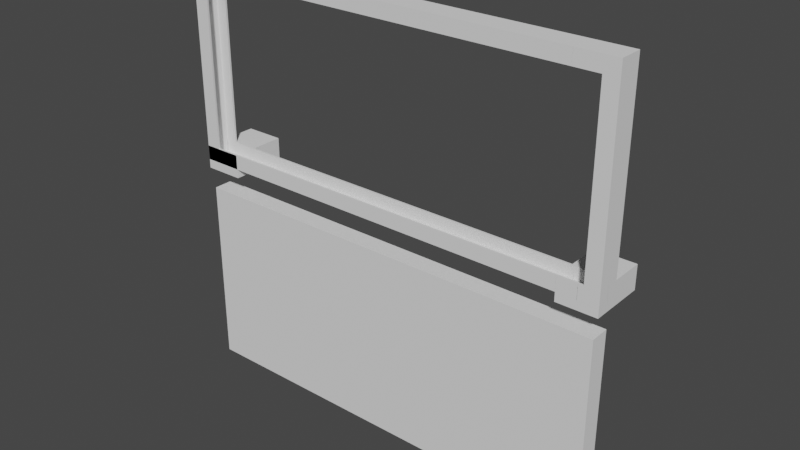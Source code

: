 # Source: frame.blend  (saved by Blender 3.6.13; exported with 4.5.12 LTS)
import bpy
from mathutils import Matrix  # noqa: F401  (used for matrix-valued properties, if any)

bpy.ops.wm.read_factory_settings(use_empty=True)
scene = bpy.context.scene
scene.name = 'Scene'

# ---- collections
col_collection = bpy.data.collections.new('Collection'); scene.collection.children.link(col_collection)

# ---- world
world_world = bpy.data.worlds.new('World'); scene.world = world_world
world_world.use_nodes = True; world_world.node_tree.nodes.clear()
_N = world_world.node_tree.nodes; _L = world_world.node_tree.links
n0 = _N.new('ShaderNodeOutputWorld'); n0.name = 'World Output'; n0.location = (300, 300)
n1 = _N.new('ShaderNodeBackground'); n1.name = 'Background'; n1.location = (10, 300)
n1.inputs[0].default_value = (0.05088, 0.05088, 0.05088, 1.0)
_L.new(n1.outputs[0], n0.inputs[0])
n0.is_active_output = True
world_world.color = (0.05088, 0.05088, 0.05088)
world_world.use_sun_shadow = False
world_world.sun_shadow_jitter_overblur = 0.0

# ---- meshes
me_cube_010 = bpy.data.meshes.new('Cube.010')
me_cube_010.from_pydata([(-0.5, -0.5, -0.5), (-0.5, -0.5, 0.5), (-0.5, 0.5, -0.5), (-0.5, 0.5, 0.5), (0.5, -0.5, -0.5), (0.5, -0.5, 0.5), (0.5, 0.5, -0.5), (0.5, 0.5, 0.5)], [], [(0, 1, 3, 2), (2, 3, 7, 6), (6, 7, 5, 4), (4, 5, 1, 0), (2, 6, 4, 0), (7, 3, 1, 5)])
_uv = me_cube_010.uv_layers.new(name='UVMap')
_uv.uv.foreach_set('vector', [0.375, 0.0, 0.625, 0.0, 0.625, 0.25, 0.375, 0.25, 0.375, 0.25, 0.625, 0.25, 0.625, 0.5, 0.375, 0.5, 0.375, 0.5, 0.625, 0.5, 0.625, 0.75, 0.375, 0.75, 0.375, 0.75, 0.625, 0.75, 0.625, 1.0, 0.375, 1.0, 0.125, 0.5, 0.375, 0.5, 0.375, 0.75, 0.125, 0.75, 0.625, 0.5, 0.875, 0.5, 0.875, 0.75, 0.625, 0.75])
me_cube_010.update()
me_cube_012 = bpy.data.meshes.new('Cube.012')
me_cube_012.from_pydata([(0.492, -0.4524, 0.3846), (-0.4995, -0.4571, -0.4657), (-0.4995, 0.4571, -0.4657), (0.492, 0.4524, 0.3846), (-0.4995, 0.4571, 0.3923), (-0.4995, -0.4571, 0.3923), (-0.4995, -0.4571, -0.4692), (-0.4995, 0.4571, -0.4692), (-0.4958, 0.4571, -0.4657), (-0.4928, 0.4571, -0.4657), (-0.4928, -0.4571, -0.4657), (-0.4958, -0.4571, -0.4657), (-0.4928, -0.4571, 0.3923), (-0.4928, 0.4571, 0.3923), (-0.4928, -0.4571, -0.4692), (-0.4958, -0.4571, -0.4692), (-0.4928, 0.4571, -0.4692), (-0.4958, 0.4571, -0.4692), (-0.4995, -0.4571, 0.2144), (-0.4995, 0.4571, 0.2144), (-0.4928, 0.4571, 0.2144), (-0.4928, -0.4571, 0.2144), (-0.4958, 0.4571, 0.2144), (-0.495, -0.4571, -0.4692), (-0.4958, -0.4571, 0.2144), (-0.4973, 0.4571, -0.4692), (-0.4972, 0.4571, -0.4657), (-0.4973, -0.4571, -0.1788), (-0.4928, 0.5, 0.5), (-0.498, -0.4571, -0.4692), (-0.4928, 0.5, -0.5), (-0.4928, -0.5, 0.5), (-0.4928, -0.5, -0.5), (-0.4928, 0.496, -0.5), (-0.4995, -0.4571, -0.5), (-0.4995, 0.4571, -0.5), (-0.4928, 0.4571, -0.5), (-0.4928, -0.496, -0.5), (-0.4928, -0.4571, -0.5), (-0.5, -0.4571, -0.2126), (-0.5, -0.4571, 0.2144), (-0.5, -0.4571, 0.3923), (-0.5, -0.4571, -0.5), (-0.5, -0.4571, -0.4692), (-0.5, 0.4571, -0.5), (-0.5, 0.4571, 0.2144), (-0.5, 0.4571, 0.3923), (-0.5, 0.4571, -0.4692), (-0.4958, 0.4571, -0.5), (-0.4958, -0.4571, -0.5), (-0.4971, -0.4571, -0.5), (-0.4995, -0.4571, -0.2725), (-0.4995, -0.4571, 0.2144), (-0.4995, 0.4571, -0.4657), (-0.4995, 0.4571, 0.2144), (-0.4995, -0.4571, 0.3923), (-0.4995, 0.4571, 0.3923), (-0.4995, 0.4571, -0.4663), (-0.4995, 0.4571, -0.4692), (-0.4995, -0.4571, -0.4692), (-0.4958, 0.4571, 0.3923), (-0.4958, -0.4571, 0.3923), (-0.4958, 0.4571, 0.2144), (-0.4958, 0.4571, -0.2392), (-0.4958, -0.4571, -0.3757), (-0.4958, -0.4571, 0.2144), (-0.4958, -0.4571, -0.4828), (-0.4958, -0.4571, -0.4692), (-0.4958, -0.4571, -0.4687), (-0.4958, 0.4571, -0.4692), (-0.4958, 0.4571, -0.4796), (-0.4958, 0.4571, -0.4681), (-0.4984, -0.4571, -0.4925), (-0.4972, -0.4571, -0.4838), (-0.4988, -0.4571, -0.3702), (-0.498, -0.4571, -0.4669), (-0.4969, -0.4571, -0.4881), (-0.4965, 0.4571, -0.4686), (-0.4967, 0.4571, -0.3756), (-0.4966, 0.4571, -0.4739), (-0.4973, 0.4571, -0.4681), (-0.4976, 0.4571, -0.2757), (-0.4974, 0.4571, -0.4788), (-0.4973, 0.4571, -0.4692), (0.492, 0.5, -0.5), (0.492, 0.5, 0.5), (0.5, 0.4524, 0.3846), (0.5, -0.4524, -0.5), (0.5, 0.4524, -0.5), (0.5, -0.4524, 0.3846), (0.492, -0.5, -0.5), (0.492, -0.5, 0.5), (0.492, -0.4524, -0.5), (0.492, 0.4524, -0.5), (-0.5, 0.4095, 0.2769), (-0.5, -0.4095, 0.2769), (0.5, -0.4095, 0.2769), (0.5, 0.4095, 0.2769), (-0.5, -0.419, -0.5), (-0.5, -0.4095, 0.2692), (-0.5, 0.419, -0.5), (-0.5, 0.4095, 0.2692), (-0.5, -0.419, 0.2692), (-0.5, 0.419, 0.2692), (0.5, 0.419, -0.5), (0.5, -0.419, -0.5), (0.5, -0.419, 0.2692), (0.5, -0.4095, 0.2692), (0.5, 0.419, 0.2692), (0.5, 0.4095, 0.2692)], [], [(94, 95, 99, 102, 98, 42, 43, 39, 40, 41, 46, 45, 47, 44, 100, 103, 101), (30, 28, 85, 84), (107, 96, 97, 109, 108, 104, 88, 86, 89, 87, 105, 106), (91, 31, 32, 90), (100, 44, 35, 48, 36, 33, 30, 84, 93, 88, 104), (87, 92, 90, 32, 37, 38, 49, 50, 34, 42, 98, 105), (85, 28, 31, 91), (55, 5, 4, 56), (30, 33, 9, 20, 13, 12, 21, 10, 37, 32, 31, 28), (37, 10, 14, 38), (16, 9, 33, 36), (22, 60, 13, 20, 62), (54, 22, 62, 19), (22, 54, 4, 60), (71, 8, 63, 62, 20, 9, 16, 69, 17), (17, 69, 25, 83), (77, 71, 17, 83, 80), (81, 78, 26, 2, 53, 19, 62, 63), (78, 81, 63, 8, 71, 77, 80, 26), (25, 7, 58, 83), (2, 26, 80, 57), (58, 57, 80, 83), (24, 65, 21, 12, 61), (65, 24, 52, 18), (61, 5, 52, 24), (64, 23, 14, 10, 21, 65), (51, 1, 74), (51, 74, 27, 64, 65, 18), (68, 15, 67, 23, 64, 11), (75, 74, 1, 59, 29), (75, 68, 11, 64, 27, 74), (29, 59, 6, 67, 15), (29, 15, 68, 75), (61, 12, 13, 60, 4, 5), (70, 69, 16, 36, 48), (82, 70, 48, 35, 7, 25, 79), (79, 25, 69, 70, 82), (66, 49, 38, 14, 23, 67), (76, 72, 50, 49, 66, 73), (66, 67, 6, 34, 50, 72, 76, 73), (4, 54, 45, 46, 56), (57, 58, 47, 45, 54, 19, 53, 2), (52, 5, 55, 41, 40), (51, 18, 52, 40, 39), (1, 51, 39, 43, 59), (56, 46, 41, 55), (7, 35, 44, 47, 58), (43, 42, 34, 6, 59), (91, 90, 92, 0, 3, 93, 84, 85), (3, 86, 88, 93), (89, 0, 92, 87), (86, 3, 0, 89), (109, 97, 94, 101), (99, 95, 96, 107), (96, 95, 94, 97), (104, 108, 103, 100), (102, 106, 105, 98), (103, 108, 109, 101), (107, 106, 102, 99)])
_uv = me_cube_012.uv_layers.new(name='UVMap')
_uv.uv.foreach_set('vector', [0.5692, 0.2274, 0.5692, 0.02262, 0.5673, 0.02262, 0.5673, 0.02024, 0.375, 0.02024, 0.375, 0.01071, 0.3827, 0.01071, 0.4468, 0.01071, 0.5536, 0.01071, 0.5981, 0.01071, 0.5981, 0.2393, 0.5536, 0.2393, 0.3827, 0.2393, 0.375, 0.2393, 0.375, 0.2298, 0.5673, 0.2298, 0.5673, 0.2274, 0.375, 0.2518, 0.625, 0.2518, 0.625, 0.498, 0.375, 0.498, 0.5673, 0.7274, 0.5692, 0.7274, 0.5692, 0.5226, 0.5673, 0.5226, 0.5673, 0.5202, 0.375, 0.5202, 0.375, 0.5119, 0.5962, 0.5119, 0.5962, 0.7381, 0.375, 0.7381, 0.375, 0.7298, 0.5673, 0.7298, 0.625, 0.752, 0.625, 0.9982, 0.375, 0.9982, 0.375, 0.752, 0.125, 0.5202, 0.125, 0.5107, 0.1251, 0.5107, 0.1261, 0.5107, 0.1268, 0.5107, 0.1268, 0.501, 0.1268, 0.5, 0.373, 0.5, 0.373, 0.5119, 0.375, 0.5119, 0.375, 0.5202, 0.375, 0.7381, 0.373, 0.7381, 0.373, 0.75, 0.1268, 0.75, 0.1268, 0.749, 0.1268, 0.7393, 0.1261, 0.7393, 0.1257, 0.7393, 0.1251, 0.7393, 0.125, 0.7393, 0.125, 0.7298, 0.375, 0.7298, 0.627, 0.5, 0.8732, 0.5, 0.8732, 0.75, 0.627, 0.75, 0.5966, 0.01179, 0.5966, 0.01179, 0.5966, 0.2382, 0.5966, 0.2382, 0.3769, 0.5012, 0.3769, 0.5022, 0.3853, 0.5118, 0.5528, 0.5118, 0.5966, 0.5118, 0.5966, 0.7382, 0.5528, 0.7382, 0.3853, 0.7382, 0.3769, 0.7478, 0.3769, 0.7488, 0.6231, 0.7488, 0.6231, 0.5012, 0.3769, 0.7478, 0.3853, 0.7382, 0.3845, 0.7382, 0.3769, 0.7382, 0.3845, 0.5118, 0.3853, 0.5118, 0.3769, 0.5022, 0.3769, 0.5118, 0.5734, 0.3882, 0.625, 0.3882, 0.625, 0.4875, 0.5734, 0.4875, 0.5734, 0.3882, 0.5734, 0.2625, 0.5734, 0.3882, 0.5734, 0.3882, 0.5734, 0.2625, 0.5734, 0.3882, 0.5734, 0.2625, 0.625, 0.2625, 0.625, 0.3882, 0.3753, 0.3882, 0.376, 0.3882, 0.4417, 0.3882, 0.5734, 0.3882, 0.5734, 0.4875, 0.376, 0.4875, 0.375, 0.4875, 0.375, 0.3882, 0.375, 0.3882, 0.375, 0.3882, 0.375, 0.3882, 0.375, 0.3378, 0.375, 0.3378, 0.3752, 0.3631, 0.3753, 0.3882, 0.375, 0.3882, 0.375, 0.3378, 0.3753, 0.3381, 0.4312, 0.3254, 0.4022, 0.3584, 0.376, 0.3387, 0.376, 0.2625, 0.376, 0.2625, 0.5734, 0.2625, 0.5734, 0.3882, 0.4417, 0.3882, 0.4022, 0.3584, 0.4312, 0.3254, 0.4417, 0.3882, 0.376, 0.3882, 0.3753, 0.3882, 0.3752, 0.3631, 0.3753, 0.3381, 0.376, 0.3387, 0.375, 0.3378, 0.375, 0.2625, 0.375, 0.2625, 0.375, 0.3378, 0.376, 0.2625, 0.376, 0.3387, 0.3753, 0.3381, 0.3759, 0.2625, 0.375, 0.2625, 0.3759, 0.2625, 0.3753, 0.3381, 0.375, 0.3378, 0.5734, 0.8618, 0.5734, 0.8618, 0.5734, 0.7625, 0.625, 0.7625, 0.625, 0.8618, 0.5734, 0.8618, 0.5734, 0.8618, 0.5734, 0.9875, 0.5734, 0.9875, 0.625, 0.8618, 0.625, 0.9875, 0.5734, 0.9875, 0.5734, 0.8618, 0.4022, 0.8618, 0.375, 0.8378, 0.375, 0.7625, 0.376, 0.7625, 0.5734, 0.7625, 0.5734, 0.8618, 0.4321, 0.9875, 0.376, 0.9875, 0.4037, 0.9624, 0.4321, 0.9875, 0.4037, 0.9624, 0.4593, 0.9123, 0.4022, 0.8618, 0.5734, 0.8618, 0.5734, 0.9875, 0.3752, 0.8618, 0.375, 0.8618, 0.375, 0.8618, 0.375, 0.8378, 0.4022, 0.8618, 0.376, 0.8618, 0.3757, 0.9376, 0.4037, 0.9624, 0.376, 0.9875, 0.375, 0.9875, 0.375, 0.937, 0.3757, 0.9376, 0.3752, 0.8618, 0.376, 0.8618, 0.4022, 0.8618, 0.4593, 0.9123, 0.4037, 0.9624, 0.375, 0.937, 0.375, 0.9875, 0.375, 0.9875, 0.375, 0.8618, 0.375, 0.8618, 0.375, 0.937, 0.375, 0.8618, 0.3752, 0.8618, 0.3757, 0.9376, 0.7368, 0.75, 0.6375, 0.75, 0.6375, 0.5, 0.7368, 0.5, 0.8625, 0.5, 0.8625, 0.75, 0.4639, 0.387, 0.4663, 0.387, 0.4663, 0.4769, 0.4592, 0.4769, 0.4592, 0.387, 0.4641, 0.3364, 0.4639, 0.387, 0.4592, 0.387, 0.4592, 0.2732, 0.4663, 0.2732, 0.4663, 0.3413, 0.4652, 0.362, 0.4652, 0.362, 0.4663, 0.3413, 0.4663, 0.387, 0.4639, 0.387, 0.4641, 0.3364, 0.4631, 0.863, 0.4592, 0.863, 0.4592, 0.7731, 0.4663, 0.7731, 0.4663, 0.8413, 0.4663, 0.863, 0.4619, 0.8978, 0.4609, 0.9437, 0.4592, 0.9038, 0.4592, 0.863, 0.4631, 0.863, 0.4629, 0.9054, 0.4631, 0.863, 0.4663, 0.863, 0.4663, 0.9768, 0.4592, 0.9768, 0.4592, 0.9038, 0.4609, 0.9437, 0.4619, 0.8978, 0.4629, 0.9054, 0.625, 0.3618, 0.5734, 0.3618, 0.5734, 0.3464, 0.625, 0.3464, 0.625, 0.3618, 0.3759, 0.3618, 0.375, 0.3618, 0.375, 0.3464, 0.5734, 0.3464, 0.5734, 0.3618, 0.5734, 0.3618, 0.376, 0.3618, 0.376, 0.3618, 0.5734, 0.8882, 0.625, 0.8882, 0.625, 0.8882, 0.625, 0.9036, 0.5734, 0.9036, 0.4321, 0.8882, 0.5734, 0.8882, 0.5734, 0.8882, 0.5734, 0.9036, 0.4495, 0.9036, 0.376, 0.8882, 0.4321, 0.8882, 0.4495, 0.9036, 0.375, 0.9036, 0.375, 0.8882, 0.7632, 0.5, 0.7786, 0.5, 0.7786, 0.75, 0.7632, 0.75, 0.4663, 0.363, 0.4592, 0.363, 0.4592, 0.3491, 0.4663, 0.3491, 0.4663, 0.363, 0.4663, 0.9009, 0.4592, 0.9009, 0.4592, 0.887, 0.4663, 0.887, 0.4663, 0.887, 0.6231, 0.001179, 0.3769, 0.001179, 0.3769, 0.01297, 0.5947, 0.01297, 0.5947, 0.237, 0.3769, 0.237, 0.3769, 0.2488, 0.6231, 0.2488, 0.625, 0.25, 0.625, 0.4907, 0.4196, 0.4907, 0.4196, 0.25, 0.625, 0.7593, 0.625, 1.0, 0.4196, 1.0, 0.4196, 0.7593, 0.6343, 0.5, 0.875, 0.5, 0.875, 0.75, 0.6343, 0.75, 0.6249, 0.4807, 0.625, 0.4807, 0.625, 0.2693, 0.6249, 0.2693, 0.6249, 0.9807, 0.625, 0.9807, 0.625, 0.7693, 0.6249, 0.7693, 0.6443, 0.75, 0.8557, 0.75, 0.8557, 0.5, 0.6443, 0.5, 0.6103, 0.4808, 0.625, 0.4808, 0.625, 0.2692, 0.6103, 0.2692, 0.625, 0.9808, 0.625, 0.7692, 0.6103, 0.7692, 0.6103, 0.9808, 0.8558, 0.5, 0.6442, 0.5, 0.6442, 0.5028, 0.8558, 0.5028, 0.6442, 0.7472, 0.6442, 0.75, 0.8558, 0.75, 0.8558, 0.7472])
me_cube_012.update()
me_cube_013 = bpy.data.meshes.new('Cube.013')
me_cube_013.from_pydata([(0.492, 0.4524, -0.3846), (-0.5, 0.4571, 0.4657), (0.492, -0.4524, -0.3846), (-0.5, -0.4571, 0.4657), (-0.5, -0.4571, -0.3923), (-0.5, 0.4571, 0.4692), (-0.5, -0.4571, 0.4692), (-0.4923, -0.4571, 0.4657), (-0.4923, 0.4571, 0.4657), (-0.496, 0.4571, 0.4657), (-0.4923, 0.4571, -0.3923), (-0.4923, -0.4571, -0.3923), (-0.4923, 0.4571, 0.4692), (-0.496, 0.4571, 0.4692), (-0.496, -0.4571, 0.4692), (-0.4923, -0.4571, 0.4692), (-0.5, -0.4571, -0.2144), (-0.4923, -0.4571, -0.2144), (-0.4923, 0.4571, -0.2144), (-0.4949, 0.4571, 0.4692), (-0.496, 0.4571, -0.2144), (-0.4974, -0.4571, 0.4692), (-0.4974, -0.4571, 0.4657), (-0.4923, 0.5, 0.5), (-0.4986, 0.4571, 0.4692), (-0.4923, 0.5, -0.5), (-0.4923, -0.5, 0.5), (-0.4923, -0.5, -0.5), (-0.5, -0.4571, 0.5), (-0.5, 0.4571, 0.5), (-0.4923, 0.496, 0.5), (-0.4923, 0.4571, 0.5), (-0.4923, -0.4571, 0.5), (-0.4923, -0.496, 0.5), (-0.5, -0.4571, 0.4692), (-0.5, -0.4571, 0.5), (-0.5, -0.4571, -0.3923), (-0.5, -0.4571, -0.2144), (-0.5, 0.4571, 0.4692), (-0.5, 0.4571, 0.5), (-0.5, 0.4571, 0.3074), (-0.5, 0.4571, -0.3923), (-0.5, 0.4571, -0.2144), (-0.496, -0.4571, 0.5), (-0.496, 0.4571, 0.5), (-0.5, 0.4571, 0.3074), (-0.5, 0.4571, 0.1128), (-0.5, -0.4571, -0.2144), (-0.5, 0.4571, -0.3923), (-0.5, 0.4571, -0.3923), (-0.5, -0.4571, -0.3923), (-0.5, -0.4571, 0.4665), (-0.5, -0.4571, 0.4692), (-0.5, 0.4571, 0.4692), (-0.5, 0.4571, 0.4877), (-0.496, -0.4571, 0.4657), (-0.496, 0.4571, -0.2144), (-0.496, 0.4571, -0.3923), (-0.4987, 0.4571, 0.3168), (-0.4987, 0.4571, 0.3168), (-0.496, 0.4571, 0.3407), (-0.496, 0.4571, 0.4692), (-0.4993, 0.4571, 0.3887), (-0.496, -0.4571, 0.4683), (-0.496, -0.4571, 0.4692), (-0.496, -0.4571, 0.4778), (-0.4975, 0.4571, 0.4851), (-0.4974, -0.4571, 0.4683), (-0.4967, -0.4571, 0.4687), (-0.4978, -0.4571, 0.4781), (-0.4968, -0.4571, 0.4731), (-0.4974, -0.4571, 0.4692), (0.492, 0.5, 0.5), (0.492, 0.5, -0.5), (0.5, -0.4524, 0.5), (0.5, 0.4524, -0.3846), (0.5, 0.4524, 0.5), (0.5, -0.4524, -0.3846), (0.492, -0.5, -0.5), (0.492, -0.5, 0.5), (0.492, -0.4524, 0.5), (0.492, 0.4524, 0.5), (-0.5, 0.4095, -0.2769), (-0.5, -0.4095, -0.2769), (0.5, 0.4095, -0.2769), (0.5, -0.4095, -0.2769), (-0.5, -0.419, -0.2692), (-0.5, -0.419, 0.5), (-0.5, 0.419, -0.2692), (-0.5, 0.419, 0.5), (-0.5, 0.4095, -0.2692), (-0.5, -0.4095, -0.2692), (0.5, -0.419, 0.5), (0.5, 0.419, 0.5), (0.5, 0.419, -0.2692), (0.5, 0.4095, -0.2692), (0.5, -0.419, -0.2692), (0.5, -0.4095, -0.2692)], [], [(91, 83, 82, 90, 88, 89, 39, 38, 40, 42, 41, 36, 37, 34, 35, 87, 86), (25, 23, 72, 73), (95, 84, 85, 97, 96, 92, 74, 77, 75, 76, 93, 94), (79, 26, 27, 78), (78, 27, 25, 73), (87, 35, 28, 43, 32, 33, 26, 79, 80, 74, 92), (93, 76, 81, 72, 23, 30, 31, 44, 29, 39, 89), (1, 46, 45), (48, 49, 4, 16, 3, 47, 50), (26, 33, 7, 17, 11, 10, 18, 8, 30, 23, 25, 27), (30, 8, 12, 31), (15, 7, 33, 32), (16, 4, 11, 17), (22, 3, 16, 17, 7, 15, 64, 14, 63, 55), (68, 63, 14, 71, 67), (21, 71, 14, 64), (68, 67, 22, 55, 63), (51, 3, 22, 67), (52, 51, 67, 71), (21, 6, 52, 71), (18, 10, 57, 56), (59, 46, 1, 58), (19, 12, 8, 18, 56, 60), (19, 60, 9, 61), (58, 1, 53, 62), (57, 10, 11, 4, 49), (65, 64, 15, 32, 43), (69, 65, 43, 28, 6, 21, 70), (64, 65, 69, 70, 21), (31, 12, 19, 61, 44), (66, 54, 29), (66, 29, 44, 61, 5, 54), (57, 20, 9), (60, 56, 57, 9), (37, 36, 50, 47), (51, 52, 34, 37, 47, 3), (41, 42, 20, 57, 49, 48), (9, 20, 42, 40, 45, 46, 59, 58, 62, 24, 13), (1, 45, 40, 38, 53), (62, 53, 24), (50, 36, 41, 48), (34, 52, 6, 28, 35), (24, 53, 5, 61, 13), (5, 53, 38, 39, 29, 54), (73, 72, 81, 0, 2, 80, 79, 78), (80, 2, 77, 74), (75, 0, 81, 76), (77, 2, 0, 75), (90, 82, 84, 95), (85, 83, 91, 97), (82, 83, 85, 84), (89, 88, 94, 93), (96, 86, 87, 92), (95, 94, 88, 90), (91, 86, 96, 97)])
_uv = me_cube_013.uv_layers.new(name='UVMap')
_uv.uv.foreach_set('vector', [0.4327, 0.02262, 0.4308, 0.02262, 0.4308, 0.2274, 0.4327, 0.2274, 0.4327, 0.2298, 0.625, 0.2298, 0.625, 0.2393, 0.6173, 0.2393, 0.5768, 0.2393, 0.4464, 0.2393, 0.4019, 0.2393, 0.4019, 0.01071, 0.4464, 0.01071, 0.6173, 0.01071, 0.625, 0.01071, 0.625, 0.02024, 0.4327, 0.02024, 0.375, 0.2519, 0.625, 0.2519, 0.625, 0.498, 0.375, 0.498, 0.4327, 0.5226, 0.4308, 0.5226, 0.4308, 0.7274, 0.4327, 0.7274, 0.4327, 0.7298, 0.625, 0.7298, 0.625, 0.7381, 0.4038, 0.7381, 0.4038, 0.5119, 0.625, 0.5119, 0.625, 0.5202, 0.4327, 0.5202, 0.625, 0.752, 0.625, 0.9981, 0.375, 0.9981, 0.375, 0.752, 0.373, 0.75, 0.1269, 0.75, 0.1269, 0.5, 0.373, 0.5, 0.875, 0.7298, 0.875, 0.7393, 0.875, 0.7393, 0.874, 0.7393, 0.8731, 0.7393, 0.8731, 0.749, 0.8731, 0.75, 0.627, 0.75, 0.627, 0.7381, 0.625, 0.7381, 0.625, 0.7298, 0.625, 0.5202, 0.625, 0.5119, 0.627, 0.5119, 0.627, 0.5, 0.8731, 0.5, 0.8731, 0.501, 0.8731, 0.5107, 0.874, 0.5107, 0.875, 0.5107, 0.875, 0.5107, 0.875, 0.5202, 0.3853, 0.01179, 0.4722, 0.01179, 0.4243, 0.01179, 0.5966, 0.01179, 0.5966, 0.01179, 0.5966, 0.2382, 0.5528, 0.2382, 0.3853, 0.2382, 0.5528, 0.2382, 0.5966, 0.2382, 0.3769, 0.5012, 0.3769, 0.5022, 0.3853, 0.5118, 0.5528, 0.5118, 0.5966, 0.5118, 0.5966, 0.7382, 0.5528, 0.7382, 0.3853, 0.7382, 0.3769, 0.7478, 0.3769, 0.7488, 0.6231, 0.7488, 0.6231, 0.5012, 0.3769, 0.7478, 0.3853, 0.7382, 0.3845, 0.7382, 0.3769, 0.7382, 0.3845, 0.5118, 0.3853, 0.5118, 0.3769, 0.5022, 0.3769, 0.5118, 0.5734, 0.2625, 0.625, 0.2625, 0.625, 0.4875, 0.5734, 0.4875, 0.376, 0.3387, 0.376, 0.2625, 0.5734, 0.2625, 0.5734, 0.4875, 0.376, 0.4875, 0.375, 0.4875, 0.375, 0.3793, 0.375, 0.3793, 0.3753, 0.3793, 0.376, 0.3793, 0.3751, 0.3586, 0.3753, 0.3793, 0.375, 0.3793, 0.375, 0.3378, 0.3753, 0.338, 0.375, 0.3378, 0.375, 0.3378, 0.375, 0.3793, 0.375, 0.3793, 0.3751, 0.3586, 0.3753, 0.338, 0.376, 0.3387, 0.376, 0.3793, 0.3753, 0.3793, 0.3758, 0.2625, 0.376, 0.2625, 0.376, 0.3387, 0.3753, 0.338, 0.375, 0.2625, 0.3758, 0.2625, 0.3753, 0.338, 0.375, 0.3378, 0.375, 0.3378, 0.375, 0.2625, 0.375, 0.2625, 0.375, 0.3378, 0.5734, 0.7625, 0.625, 0.7625, 0.625, 0.8707, 0.5734, 0.8707, 0.4192, 0.9484, 0.4784, 0.9875, 0.376, 0.9875, 0.4192, 0.9485, 0.375, 0.8378, 0.375, 0.7625, 0.376, 0.7625, 0.5734, 0.7625, 0.5734, 0.8707, 0.4123, 0.8707, 0.375, 0.8378, 0.4123, 0.8707, 0.376, 0.8707, 0.375, 0.8707, 0.4192, 0.9485, 0.376, 0.9875, 0.375, 0.9875, 0.3984, 0.9666, 0.7457, 0.75, 0.6375, 0.75, 0.6375, 0.5, 0.8625, 0.5, 0.8625, 0.75, 0.4643, 0.3789, 0.4663, 0.3789, 0.4663, 0.4769, 0.4592, 0.4769, 0.4592, 0.3789, 0.4642, 0.3319, 0.4643, 0.3789, 0.4592, 0.3789, 0.4592, 0.2732, 0.4663, 0.2732, 0.4663, 0.3413, 0.4654, 0.3584, 0.4663, 0.3789, 0.4643, 0.3789, 0.4642, 0.3319, 0.4654, 0.3584, 0.4663, 0.3413, 0.4592, 0.7731, 0.4663, 0.7731, 0.4663, 0.8413, 0.4663, 0.8711, 0.4592, 0.8711, 0.4626, 0.9112, 0.462, 0.9768, 0.4592, 0.9768, 0.4626, 0.9112, 0.4592, 0.9768, 0.4592, 0.8711, 0.4663, 0.8711, 0.4663, 0.9768, 0.462, 0.9768, 0.5966, 0.7382, 0.5528, 0.7382, 0.3853, 0.7382, 0.4161, 0.7382, 0.5528, 0.7382, 0.5966, 0.7382, 0.3853, 0.7382, 0.5734, 0.3707, 0.625, 0.3707, 0.625, 0.3707, 0.5734, 0.3707, 0.3758, 0.3707, 0.375, 0.3707, 0.375, 0.3707, 0.5734, 0.3707, 0.5734, 0.3707, 0.376, 0.3707, 0.625, 0.8793, 0.5734, 0.8793, 0.5734, 0.7625, 0.625, 0.7625, 0.625, 0.8793, 0.625, 0.8793, 0.376, 0.7625, 0.5734, 0.7625, 0.5734, 0.8793, 0.422, 0.8793, 0.422, 0.8793, 0.4784, 0.8793, 0.4192, 0.8402, 0.4192, 0.8402, 0.3984, 0.8584, 0.375, 0.8378, 0.375, 0.7625, 0.376, 0.8793, 0.422, 0.8793, 0.422, 0.8793, 0.375, 0.8793, 0.375, 0.8793, 0.3984, 0.8584, 0.375, 0.8793, 0.375, 0.8378, 0.7543, 0.5, 0.7543, 0.5, 0.7543, 0.75, 0.7543, 0.75, 0.4663, 0.3711, 0.4663, 0.3711, 0.4663, 0.3711, 0.4592, 0.3711, 0.4592, 0.3711, 0.4663, 0.8413, 0.4663, 0.8789, 0.4663, 0.8789, 0.4663, 0.7731, 0.4663, 0.7731, 0.4663, 0.8789, 0.4663, 0.8789, 0.4663, 0.8789, 0.4592, 0.8789, 0.4592, 0.8789, 0.462, 0.8789, 0.6231, 0.001179, 0.3769, 0.001179, 0.3769, 0.01297, 0.5947, 0.01297, 0.5947, 0.237, 0.3769, 0.237, 0.3769, 0.2488, 0.6231, 0.2488, 0.4196, 0.25, 0.625, 0.25, 0.625, 0.4907, 0.4196, 0.4907, 0.625, 0.7593, 0.625, 1.0, 0.4196, 1.0, 0.4196, 0.7593, 0.6343, 0.5, 0.875, 0.5, 0.875, 0.75, 0.6343, 0.75, 0.3751, 0.2693, 0.375, 0.2693, 0.375, 0.4807, 0.3751, 0.4807, 0.375, 0.7693, 0.375, 0.9807, 0.3751, 0.9807, 0.3751, 0.7693, 0.1443, 0.5, 0.1443, 0.75, 0.3557, 0.75, 0.3557, 0.5, 0.3897, 0.2692, 0.375, 0.2692, 0.375, 0.4808, 0.3897, 0.4808, 0.375, 0.7692, 0.375, 0.9808, 0.3897, 0.9808, 0.3897, 0.7692, 0.3558, 0.5028, 0.3558, 0.5, 0.1442, 0.5, 0.1442, 0.5028, 0.1442, 0.7472, 0.1442, 0.75, 0.3558, 0.75, 0.3558, 0.7472])
me_cube_013.update()
me_cube_014 = bpy.data.meshes.new('Cube.014')
me_cube_014.from_pydata([(-0.5, -0.5, -0.5), (-0.4143, -0.419, -0.483), (-0.4171, -0.4095, -0.4835), (-0.4143, -0.419, 0.483), (-0.5, -0.5, 0.5), (-0.4143, 0.419, -0.483), (-0.4143, 0.419, 0.483), (-0.4171, -0.4095, 0.4835), (-0.5, 0.5, -0.5), (-0.4171, 0.4095, -0.4835), (-0.5, 0.5, 0.5), (-0.4171, 0.4095, 0.4835), (0.4257, 0.4615, -0.4281), (0.43, -0.4615, 0.4281), (0.4257, -0.4615, -0.4281), (0.43, 0.4615, 0.4281), (0.4257, -0.4615, -0.4925), (0.43, 0.4615, 0.4925), (0.4257, 0.4615, -0.4279), (0.4257, -0.4615, -0.4279), (0.4972, -0.4615, -0.4281), (0.43, -0.4615, 0.4925), (-0.1286, 0.5, 0.4261), (0.4972, 0.4615, -0.4281), (0.43, -0.4615, 0.4279), (0.4628, 0.4615, -0.4281), (-0.1286, 0.5, -0.4261), (0.4972, 0.4615, -0.4925), (0.43, 0.4615, 0.4279), (0.4972, -0.4615, -0.4925), (0.4972, 0.4615, -0.4279), (0.4651, 0.4615, 0.4281), (0.4628, 0.4615, -0.4279), (0.4628, -0.4615, -0.4279), (0.4929, 0.4615, 0.4281), (0.4972, -0.4615, -0.4279), (0.4929, -0.4615, 0.4281), (0.4257, -0.4615, -0.4791), (0.4651, -0.4615, 0.4281), (0.4972, -0.4615, -0.4791), (-0.1286, -0.5, 0.4261), (0.4972, 0.4615, -0.4791), (0.4733, 0.4615, -0.4279), (0.4929, -0.4615, 0.4925), (-0.1286, -0.5, -0.4261), (0.4628, 0.4615, -0.4791), (0.4496, -0.4615, -0.4279), (0.4929, 0.4615, 0.4925), (0.4499, -0.4615, -0.4281), (0.4929, -0.4615, 0.4279), (0.4651, -0.4615, 0.4279), (0.4389, 0.4615, -0.4279), (0.4929, 0.4615, 0.4279), (0.4651, 0.4615, 0.4279), (0.43, -0.4615, 0.4791), (0.43, 0.4615, 0.4791), (0.4929, 0.4615, 0.4791), (0.4929, -0.4615, 0.4791), (0.4651, 0.4615, 0.4791), (0.4719, -0.4615, 0.4279), (0.4651, -0.4615, 0.4791), (0.451, 0.4615, 0.4279), (0.4513, 0.4615, 0.4281), (0.4257, -0.4615, -0.4279), (0.451, -0.4615, 0.4497), (0.4441, -0.4615, 0.4279), (0.4257, -0.4615, -0.4925), (0.4257, -0.4615, 0.4471), (0.4257, -0.4615, -0.4791), (0.4257, 0.4615, -0.4279), (0.4257, -0.4615, 0.4791), (0.4257, -0.4615, 0.4925), (0.4257, 0.4615, -0.44), (0.4257, -0.4615, 0.4279), (0.4257, 0.4615, 0.4791), (0.4257, 0.4615, -0.4925), (0.4257, 0.4615, -0.4791), (0.4257, 0.4615, 0.4925), (0.4257, 0.4615, 0.4279), (0.43, -0.4615, 0.4426), (0.43, -0.4615, 0.4791), (0.4257, 0.4615, -0.44), (0.43, 0.4615, 0.4281), (0.4257, 0.4615, -0.4546), (0.43, 0.4615, 0.4791), (0.43, -0.4615, 0.4925), (0.4257, -0.4615, -0.4791), (0.43, 0.4615, 0.4925), (0.4257, 0.4615, -0.4925), (0.43, 0.4615, 0.4281), (0.4257, 0.4615, -0.4925), (0.43, 0.4615, 0.4279), (0.4257, -0.4615, -0.4925), (0.43, -0.4615, 0.4279), (0.4257, -0.4615, -0.4281), (0.4651, 0.4615, 0.4925), (0.4257, -0.4615, -0.4279), (0.4651, -0.4615, 0.4925), (0.4257, 0.4615, -0.4279), (0.4257, 0.4615, -0.4265), (0.4651, 0.4615, 0.4791), (0.4651, 0.4615, 0.4451), (0.4628, -0.4615, -0.4281), (0.4651, -0.4615, 0.4349), (0.4628, 0.4615, -0.4791), (0.4628, 0.4615, -0.4925), (0.4651, -0.4615, 0.4791), (0.4651, -0.4615, 0.4269), (0.4381, 0.4615, -0.4393), (0.4651, -0.4615, 0.4279), (0.4381, 0.4615, -0.4393), (0.4651, -0.4615, 0.4279), (0.4628, 0.4615, -0.4375), (0.4651, 0.4615, 0.4279), (0.4651, 0.4615, 0.4271), (0.4628, 0.4615, -0.4279), (0.4323, 0.4615, -0.4339), (0.4651, 0.4615, 0.428), (0.4521, -0.4615, 0.4268), (0.437, -0.4615, 0.4353), (0.4628, -0.4615, -0.4279), (0.4439, -0.4615, 0.4281), (0.4628, -0.4615, -0.4279), (0.4544, -0.4615, 0.4265), (0.4628, -0.4615, -0.4272), (0.4581, 0.4615, 0.4279), (0.4488, 0.4615, -0.4267), (0.4568, 0.4615, 0.4349), (0.4497, -0.4615, -0.4279), (0.4562, -0.4615, -0.4279), (0.4574, 0.4615, 0.4275), (0.4511, 0.4615, 0.428), (0.4463, -0.4615, -0.4272), (0.4556, -0.4615, -0.4276), (0.4476, 0.4615, 0.4424), (0.4495, 0.4615, 0.4272), (0.4496, -0.4615, -0.4279), (0.451, 0.4615, 0.4279), (0.4929, 0.5, 0.5), (0.4929, 0.5, 0.4261), (0.4929, -0.5, 0.4261), (0.4929, -0.5, 0.5), (0.4257, 0.4615, 0.4261), (0.4651, 0.4615, 0.4261), (0.43, 0.4615, 0.4261), (0.4929, -0.4615, 0.4261), (0.4929, 0.4921, 0.4261), (0.4929, 0.4615, 0.4261), (0.4257, -0.4615, 0.4261), (0.43, -0.4615, 0.4261), (0.4929, -0.4921, 0.4261), (0.4404, -0.4615, 0.4261), (0.4651, -0.4615, 0.4261), (0.4972, 0.5, -0.4261), (0.4972, 0.5, -0.5), (0.4972, -0.5, -0.5), (0.4972, -0.5, -0.4261), (0.4257, 0.4615, -0.4261), (0.4257, 0.4615, -0.4261), (0.4628, 0.4615, -0.4261), (0.4374, 0.4615, -0.4261), (0.4257, -0.4615, -0.4261), (0.4257, -0.4615, -0.4261), (0.4628, -0.4615, -0.4261), (0.4972, 0.4921, -0.4261), (0.4972, 0.4615, -0.4261), (0.4972, -0.4615, -0.4261), (0.4972, -0.4921, -0.4261), (0.4257, 0.4095, 0.4835), (0.4257, -0.4095, 0.4835), (0.4257, 0.4095, -0.4835), (0.4257, -0.4095, -0.4835), (-0.1286, -0.419, -0.4261), (-0.1286, -0.419, 0.4261), (-0.1286, 0.419, 0.4261), (-0.1286, 0.419, -0.4261), (0.4257, -0.419, -0.4261), (0.4257, 0.419, -0.4261), (0.4257, 0.419, 0.4261), (0.4257, -0.419, 0.4261), (0.4257, 0.4095, 0.483), (0.4257, -0.4095, 0.483), (0.4257, 0.419, 0.483), (0.4257, -0.419, 0.483), (0.4257, -0.419, -0.483), (0.4257, -0.4095, -0.483), (0.4257, 0.419, -0.483), (0.4257, 0.4095, -0.483), (-0.4143, 0.4095, -0.483), (-0.4143, 0.4095, 0.483), (-0.4143, -0.4095, 0.483), (-0.4143, -0.4095, -0.483)], [], [(0, 4, 10, 8), (26, 153, 154, 8, 10, 138, 139, 22), (40, 140, 141, 4, 0, 155, 156, 44), (155, 0, 8, 154), (138, 10, 4, 141), (40, 44, 172, 173), (175, 26, 22, 174), (167, 166, 163, 162, 161, 176, 172, 44, 156), (177, 158, 157, 160, 159, 165, 164, 153, 26, 175), (146, 147, 143, 144, 142, 178, 174, 22, 139), (152, 145, 150, 140, 40, 173, 179, 148, 149, 151), (181, 169, 168, 180, 182, 178, 142, 78, 74, 77, 71, 70, 67, 73, 148, 179, 183), (17, 21, 85, 87), (150, 36, 57, 43, 47, 56, 34, 146, 139, 138, 141, 140), (145, 49, 36, 150), (146, 34, 52, 147), (58, 100, 56, 47, 95), (84, 55, 100, 58), (58, 95, 17, 84), (34, 56, 100, 101, 31, 117, 53, 113, 52), (137, 61, 113, 53), (53, 117, 125, 131, 137), (82, 15, 62, 127, 134, 101, 100, 55), (125, 117, 31, 101, 134, 127, 62, 131), (61, 137, 91, 28), (15, 89, 131, 62), (91, 137, 131, 89), (60, 97, 43, 57, 106), (80, 60, 106, 54), (97, 60, 80, 21), (106, 57, 36, 49, 59, 103), (79, 119, 13), (106, 103, 64, 119, 79, 54), (59, 109, 50, 111, 38, 103), (121, 65, 93, 13, 119), (119, 64, 103, 38, 111, 121), (109, 24, 93, 65, 50), (65, 121, 111, 50), (97, 21, 17, 95, 47, 43), (143, 147, 52, 113, 114), (135, 130, 61, 28, 144, 143, 114), (114, 113, 61, 130, 135), (107, 109, 59, 49, 145, 152), (152, 151, 123, 118, 107), (151, 149, 24, 109, 107, 118, 123), (84, 17, 87, 77, 74), (78, 91, 89, 15, 82, 55, 84, 74), (21, 80, 70, 71, 85), (54, 79, 67, 70, 80), (13, 93, 73, 67, 79), (87, 85, 71, 77), (144, 28, 91, 78, 142), (148, 73, 93, 24, 149), (187, 170, 171, 185, 184, 176, 161, 63, 68, 66, 75, 76, 72, 69, 158, 177, 186), (12, 81, 83), (14, 37, 16, 90, 88, 92, 86), (23, 41, 27, 29, 39, 20, 167, 156, 155, 154, 153, 164), (165, 30, 23, 164), (20, 35, 166, 167), (37, 39, 29, 16), (35, 20, 39, 37, 14, 48, 102, 120, 33, 122), (33, 120, 129, 128, 136), (33, 136, 46, 122), (129, 120, 102, 48, 128), (94, 128, 48, 14), (96, 136, 128, 94), (46, 136, 96, 19), (41, 104, 105, 27), (110, 108, 12, 83), (112, 104, 41, 23, 30, 42), (42, 115, 25, 112), (108, 116, 98, 12), (105, 90, 16, 29, 27), (163, 166, 35, 122, 124), (132, 133, 46, 19, 162, 163, 124), (133, 132, 124, 122, 46), (159, 115, 42, 30, 165), (157, 99, 126, 160), (159, 160, 126, 99, 18, 115), (25, 105, 104, 112), (105, 25, 45), (68, 86, 92, 66), (14, 86, 68, 63, 96, 94), (90, 105, 45, 76, 75, 88), (72, 76, 45, 25, 32, 51, 116, 108, 110, 83, 81), (81, 12, 98, 69, 72), (116, 51, 98), (92, 88, 75, 66), (19, 96, 63, 161, 162), (51, 32, 115, 18, 98), (69, 98, 18, 99, 157, 158), (2, 9, 11, 7), (180, 168, 11, 9, 170, 187, 188, 189), (171, 2, 7, 169, 181, 190, 191, 185), (9, 2, 171, 170), (7, 11, 168, 169), (3, 1, 191, 190), (5, 6, 189, 188), (177, 175, 174, 178, 182, 6, 5, 186), (173, 172, 176, 184, 1, 3, 183, 179), (191, 1, 184, 185), (187, 186, 5, 188), (183, 3, 190, 181), (189, 6, 182, 180)])
_uv = me_cube_014.uv_layers.new(name='UVMap')
_uv.uv.foreach_set('vector', [0.375, 0.0, 0.625, 0.0, 0.625, 0.25, 0.375, 0.25, 0.3935, 0.3429, 0.3935, 0.4993, 0.375, 0.4993, 0.375, 0.25, 0.625, 0.25, 0.625, 0.4982, 0.6065, 0.4982, 0.6065, 0.3429, 0.6065, 0.9071, 0.6065, 0.7518, 0.625, 0.7518, 0.625, 1.0, 0.375, 1.0, 0.375, 0.7507, 0.3935, 0.7507, 0.3935, 0.9071, 0.3743, 0.75, 0.125, 0.75, 0.125, 0.5, 0.3743, 0.5, 0.6268, 0.5, 0.875, 0.5, 0.875, 0.75, 0.6268, 0.75, 0.625, 0.0375, 0.375, 0.0375, 0.375, 0.05167, 0.625, 0.05167, 0.375, 0.1983, 0.375, 0.2125, 0.625, 0.2125, 0.625, 0.1983, 0.3631, 0.7111, 0.3631, 0.7058, 0.35, 0.7058, 0.3359, 0.7058, 0.3359, 0.7058, 0.3359, 0.6983, 0.125, 0.6983, 0.125, 0.7125, 0.3631, 0.7125, 0.3359, 0.5517, 0.3359, 0.5442, 0.3359, 0.5442, 0.3403, 0.5442, 0.35, 0.5442, 0.3631, 0.5442, 0.3631, 0.5389, 0.3631, 0.5375, 0.125, 0.5375, 0.125, 0.5517, 0.6386, 0.5389, 0.6386, 0.5442, 0.6491, 0.5442, 0.6625, 0.5442, 0.6641, 0.5442, 0.6641, 0.5517, 0.875, 0.5517, 0.875, 0.5375, 0.6386, 0.5375, 0.6491, 0.7058, 0.6386, 0.7058, 0.6386, 0.7111, 0.6386, 0.7125, 0.875, 0.7125, 0.875, 0.6983, 0.6641, 0.6983, 0.6641, 0.7058, 0.6625, 0.7058, 0.6585, 0.7058, 0.5663, 0.02358, 0.5682, 0.02358, 0.5682, 0.2264, 0.5663, 0.2264, 0.5663, 0.2288, 0.3769, 0.2288, 0.3769, 0.2393, 0.3827, 0.2393, 0.5536, 0.2393, 0.5981, 0.2393, 0.5981, 0.01071, 0.5536, 0.01071, 0.4468, 0.01071, 0.3827, 0.01071, 0.3769, 0.01071, 0.3769, 0.02123, 0.5663, 0.02123, 0.5966, 0.2382, 0.5966, 0.01179, 0.5966, 0.01179, 0.5966, 0.2382, 0.3788, 0.7457, 0.3853, 0.7382, 0.5528, 0.7382, 0.5966, 0.7382, 0.5966, 0.5118, 0.5528, 0.5118, 0.3853, 0.5118, 0.3788, 0.5043, 0.3788, 0.5023, 0.6212, 0.5023, 0.6212, 0.7477, 0.3788, 0.7477, 0.3788, 0.7382, 0.3845, 0.7382, 0.3853, 0.7382, 0.3788, 0.7457, 0.3788, 0.5043, 0.3853, 0.5118, 0.3845, 0.5118, 0.3788, 0.5118, 0.5734, 0.3882, 0.5734, 0.3882, 0.5734, 0.4875, 0.625, 0.4875, 0.625, 0.3882, 0.5734, 0.2625, 0.5734, 0.2625, 0.5734, 0.3882, 0.5734, 0.3882, 0.5734, 0.3882, 0.625, 0.3882, 0.625, 0.2625, 0.5734, 0.2625, 0.376, 0.4875, 0.5734, 0.4875, 0.5734, 0.3882, 0.4417, 0.3882, 0.376, 0.3882, 0.3753, 0.3882, 0.375, 0.3882, 0.375, 0.3882, 0.375, 0.4875, 0.375, 0.3378, 0.375, 0.3378, 0.375, 0.3882, 0.375, 0.3882, 0.375, 0.3882, 0.3753, 0.3882, 0.3752, 0.3631, 0.3753, 0.3381, 0.375, 0.3378, 0.376, 0.2625, 0.376, 0.2625, 0.376, 0.3387, 0.4022, 0.3584, 0.4312, 0.3254, 0.4417, 0.3882, 0.5734, 0.3882, 0.5734, 0.2625, 0.3752, 0.3631, 0.3753, 0.3882, 0.376, 0.3882, 0.4417, 0.3882, 0.4312, 0.3254, 0.4022, 0.3584, 0.376, 0.3387, 0.3753, 0.3381, 0.375, 0.3378, 0.375, 0.3378, 0.375, 0.2625, 0.375, 0.2625, 0.376, 0.2625, 0.3759, 0.2625, 0.3753, 0.3381, 0.376, 0.3387, 0.375, 0.2625, 0.375, 0.3378, 0.3753, 0.3381, 0.3759, 0.2625, 0.5734, 0.8618, 0.625, 0.8618, 0.625, 0.7625, 0.5734, 0.7625, 0.5734, 0.8618, 0.5734, 0.9875, 0.5734, 0.8618, 0.5734, 0.8618, 0.5734, 0.9875, 0.625, 0.8618, 0.5734, 0.8618, 0.5734, 0.9875, 0.625, 0.9875, 0.5734, 0.8618, 0.5734, 0.7625, 0.376, 0.7625, 0.375, 0.7625, 0.375, 0.8378, 0.4022, 0.8618, 0.4321, 0.9875, 0.4037, 0.9624, 0.376, 0.9875, 0.5734, 0.8618, 0.4022, 0.8618, 0.4593, 0.9123, 0.4037, 0.9624, 0.4321, 0.9875, 0.5734, 0.9875, 0.375, 0.8378, 0.375, 0.8618, 0.375, 0.8618, 0.3752, 0.8618, 0.376, 0.8618, 0.4022, 0.8618, 0.3757, 0.9376, 0.375, 0.937, 0.375, 0.9875, 0.376, 0.9875, 0.4037, 0.9624, 0.4037, 0.9624, 0.4593, 0.9123, 0.4022, 0.8618, 0.376, 0.8618, 0.3752, 0.8618, 0.3757, 0.9376, 0.375, 0.8618, 0.375, 0.9875, 0.375, 0.9875, 0.375, 0.937, 0.375, 0.8618, 0.375, 0.937, 0.3757, 0.9376, 0.3752, 0.8618, 0.375, 0.8618, 0.7368, 0.75, 0.8625, 0.75, 0.8625, 0.5, 0.7368, 0.5, 0.6375, 0.5, 0.6375, 0.75, 0.4609, 0.387, 0.4609, 0.4769, 0.4663, 0.4769, 0.4663, 0.387, 0.4639, 0.387, 0.4641, 0.3364, 0.4652, 0.362, 0.4663, 0.3413, 0.4663, 0.2732, 0.4609, 0.2732, 0.4609, 0.387, 0.4639, 0.387, 0.4639, 0.387, 0.4663, 0.387, 0.4663, 0.3413, 0.4652, 0.362, 0.4641, 0.3364, 0.4631, 0.863, 0.4663, 0.863, 0.4663, 0.8413, 0.4663, 0.7731, 0.4609, 0.7731, 0.4609, 0.863, 0.4609, 0.863, 0.4609, 0.9432, 0.4619, 0.8978, 0.4629, 0.9054, 0.4631, 0.863, 0.4609, 0.9432, 0.4609, 0.9768, 0.4663, 0.9768, 0.4663, 0.863, 0.4631, 0.863, 0.4629, 0.9054, 0.4619, 0.8978, 0.5734, 0.3618, 0.625, 0.3618, 0.625, 0.3618, 0.625, 0.3464, 0.5734, 0.3464, 0.375, 0.3464, 0.375, 0.3618, 0.3759, 0.3618, 0.376, 0.3618, 0.376, 0.3618, 0.5734, 0.3618, 0.5734, 0.3618, 0.5734, 0.3464, 0.625, 0.8882, 0.5734, 0.8882, 0.5734, 0.9036, 0.625, 0.9036, 0.625, 0.8882, 0.5734, 0.8882, 0.4321, 0.8882, 0.4495, 0.9036, 0.5734, 0.9036, 0.5734, 0.8882, 0.376, 0.8882, 0.375, 0.8882, 0.375, 0.9036, 0.4495, 0.9036, 0.4321, 0.8882, 0.7632, 0.5, 0.7632, 0.75, 0.7786, 0.75, 0.7786, 0.5, 0.4609, 0.363, 0.4663, 0.363, 0.4663, 0.363, 0.4663, 0.3491, 0.4609, 0.3491, 0.4609, 0.9009, 0.4663, 0.9009, 0.4663, 0.887, 0.4663, 0.887, 0.4609, 0.887, 0.4337, 0.2264, 0.4318, 0.2264, 0.4318, 0.02358, 0.4337, 0.02358, 0.4337, 0.02123, 0.6231, 0.02123, 0.6231, 0.01071, 0.6173, 0.01071, 0.4464, 0.01071, 0.4019, 0.01071, 0.4019, 0.2393, 0.4464, 0.2393, 0.5768, 0.2393, 0.6173, 0.2393, 0.6231, 0.2393, 0.6231, 0.2288, 0.4337, 0.2288, 0.3853, 0.01179, 0.4243, 0.01179, 0.4722, 0.01179, 0.3853, 0.2382, 0.5528, 0.2382, 0.5966, 0.2382, 0.5966, 0.01179, 0.5966, 0.01179, 0.5966, 0.2382, 0.5528, 0.2382, 0.3853, 0.7382, 0.5528, 0.7382, 0.5966, 0.7382, 0.5966, 0.5118, 0.5528, 0.5118, 0.3853, 0.5118, 0.3788, 0.5043, 0.3788, 0.5023, 0.6212, 0.5023, 0.6212, 0.7477, 0.3788, 0.7477, 0.3788, 0.7457, 0.3788, 0.7382, 0.3845, 0.7382, 0.3853, 0.7382, 0.3788, 0.7457, 0.3853, 0.5118, 0.3845, 0.5118, 0.3788, 0.5118, 0.3788, 0.5043, 0.5734, 0.2625, 0.5734, 0.4875, 0.625, 0.4875, 0.625, 0.2625, 0.375, 0.4875, 0.376, 0.4875, 0.5734, 0.4875, 0.5734, 0.2625, 0.376, 0.2625, 0.376, 0.3387, 0.376, 0.3793, 0.3753, 0.3793, 0.375, 0.3793, 0.375, 0.3793, 0.375, 0.3793, 0.3753, 0.3793, 0.3751, 0.3586, 0.3753, 0.338, 0.375, 0.3378, 0.375, 0.3793, 0.375, 0.3378, 0.375, 0.3378, 0.375, 0.3793, 0.3751, 0.3586, 0.3753, 0.3793, 0.376, 0.3793, 0.376, 0.3387, 0.3753, 0.338, 0.3758, 0.2625, 0.3753, 0.338, 0.376, 0.3387, 0.376, 0.2625, 0.375, 0.2625, 0.375, 0.3378, 0.3753, 0.338, 0.3758, 0.2625, 0.375, 0.3378, 0.375, 0.3378, 0.375, 0.2625, 0.375, 0.2625, 0.5734, 0.7625, 0.5734, 0.8707, 0.625, 0.8707, 0.625, 0.7625, 0.4192, 0.9484, 0.4192, 0.9485, 0.376, 0.9875, 0.4784, 0.9875, 0.4123, 0.8707, 0.5734, 0.8707, 0.5734, 0.7625, 0.376, 0.7625, 0.375, 0.7625, 0.375, 0.8378, 0.375, 0.8378, 0.375, 0.8707, 0.376, 0.8707, 0.4123, 0.8707, 0.4192, 0.9485, 0.3984, 0.9666, 0.375, 0.9875, 0.376, 0.9875, 0.7457, 0.75, 0.8625, 0.75, 0.8625, 0.5, 0.6375, 0.5, 0.6375, 0.75, 0.4609, 0.3789, 0.4609, 0.4769, 0.4663, 0.4769, 0.4663, 0.3789, 0.4643, 0.3789, 0.4642, 0.3319, 0.4654, 0.3584, 0.4663, 0.3413, 0.4663, 0.2732, 0.4609, 0.2732, 0.4609, 0.3789, 0.4643, 0.3789, 0.4654, 0.3584, 0.4642, 0.3319, 0.4643, 0.3789, 0.4663, 0.3789, 0.4663, 0.3413, 0.4609, 0.8711, 0.4663, 0.8711, 0.4663, 0.8413, 0.4663, 0.7731, 0.4609, 0.7731, 0.4609, 0.9768, 0.462, 0.9768, 0.4626, 0.9112, 0.4609, 0.9435, 0.4609, 0.8711, 0.4609, 0.9435, 0.4626, 0.9112, 0.462, 0.9768, 0.4663, 0.9768, 0.4663, 0.8711, 0.3853, 0.7382, 0.5966, 0.7382, 0.5528, 0.7382, 0.4161, 0.7382, 0.5966, 0.7382, 0.3853, 0.7382, 0.5528, 0.7382, 0.5734, 0.3707, 0.5734, 0.3707, 0.625, 0.3707, 0.625, 0.3707, 0.376, 0.3707, 0.5734, 0.3707, 0.5734, 0.3707, 0.375, 0.3707, 0.375, 0.3707, 0.3758, 0.3707, 0.625, 0.8793, 0.625, 0.7625, 0.5734, 0.7625, 0.5734, 0.8793, 0.625, 0.8793, 0.625, 0.8793, 0.422, 0.8793, 0.5734, 0.8793, 0.5734, 0.7625, 0.376, 0.7625, 0.375, 0.7625, 0.375, 0.8378, 0.3984, 0.8584, 0.4192, 0.8402, 0.4192, 0.8402, 0.4784, 0.8793, 0.422, 0.8793, 0.422, 0.8793, 0.376, 0.8793, 0.375, 0.8793, 0.375, 0.8793, 0.422, 0.8793, 0.3984, 0.8584, 0.375, 0.8378, 0.375, 0.8793, 0.7543, 0.5, 0.7543, 0.75, 0.7543, 0.75, 0.7543, 0.5, 0.4663, 0.3711, 0.4663, 0.3711, 0.4663, 0.3711, 0.4609, 0.3711, 0.4609, 0.3711, 0.4663, 0.8413, 0.4663, 0.7731, 0.4663, 0.7731, 0.4663, 0.8789, 0.4663, 0.8789, 0.4663, 0.8789, 0.4663, 0.8789, 0.4663, 0.8789, 0.462, 0.8789, 0.4609, 0.8789, 0.4609, 0.8789, 0.375, 0.0, 0.375, 0.25, 0.625, 0.25, 0.625, 0.0, 0.6249, 0.2692, 0.625, 0.2692, 0.625, 0.25, 0.375, 0.25, 0.375, 0.2692, 0.3751, 0.2692, 0.3751, 0.2501, 0.6249, 0.2501, 0.375, 0.9808, 0.375, 1.0, 0.625, 1.0, 0.625, 0.9808, 0.6249, 0.9808, 0.6249, 0.9999, 0.3751, 0.9999, 0.3751, 0.9808, 0.125, 0.5, 0.125, 0.75, 0.1442, 0.75, 0.1442, 0.5, 0.875, 0.75, 0.875, 0.5, 0.8558, 0.5, 0.8558, 0.75, 0.625, 0.0, 0.375, 0.0, 0.375, 0.002841, 0.625, 0.002841, 0.375, 0.25, 0.625, 0.25, 0.625, 0.2472, 0.375, 0.2472, 0.3897, 0.2691, 0.3897, 0.2565, 0.6103, 0.2565, 0.6103, 0.2691, 0.625, 0.2691, 0.625, 0.25, 0.375, 0.25, 0.375, 0.2691, 0.6103, 0.9935, 0.3897, 0.9935, 0.3897, 0.9809, 0.375, 0.9809, 0.375, 1.0, 0.625, 1.0, 0.625, 0.9809, 0.6103, 0.9809, 0.125, 0.7472, 0.125, 0.75, 0.1441, 0.75, 0.1441, 0.7472, 0.1441, 0.5028, 0.1441, 0.5, 0.125, 0.5, 0.125, 0.5028, 0.8559, 0.75, 0.875, 0.75, 0.875, 0.7472, 0.8559, 0.7472, 0.875, 0.5028, 0.875, 0.5, 0.8559, 0.5, 0.8559, 0.5028])
me_cube_014.update()
me_cube_017 = bpy.data.meshes.new('Cube.017')
me_cube_017.from_pydata([(-0.5, -0.5, -0.5), (-0.5, -0.5, 0.5), (-0.5, 0.5, -0.5), (-0.5, 0.5, 0.5), (0.5, -0.5, -0.5), (-0.4143, 0.419, -0.483), (-0.4143, 0.419, 0.483), (-0.4171, 0.4095, -0.4835), (0.5, -0.5, 0.5), (-0.4143, -0.419, -0.483), (-0.4143, -0.419, 0.483), (-0.4171, 0.4095, 0.4835), (0.5, 0.5, -0.5), (-0.4171, -0.4095, -0.4835), (0.5, 0.5, 0.5), (-0.4171, -0.4095, 0.4835), (-0.1286, 0.5, 0.4261), (-0.1286, 0.5, -0.4261), (0.5, 0.5, -0.4261), (0.5, 0.5, 0.4261), (0.5, -0.5, -0.4261), (0.5, -0.5, 0.4261), (-0.1286, -0.5, 0.4261), (-0.1286, -0.5, -0.4261), (0.4257, -0.4567, 0.4919), (0.4257, 0.4567, 0.4919), (0.5, 0.4567, 0.4919), (0.5, -0.4567, 0.4261), (0.5, 0.4567, 0.4261), (0.5, -0.4567, 0.4919), (0.4257, 0.4567, 0.4261), (0.4257, -0.4567, 0.4261), (0.4257, -0.4567, -0.4919), (0.4257, 0.4567, -0.4919), (0.5, -0.4567, -0.4919), (0.5, -0.4567, -0.4261), (0.5, 0.4567, -0.4919), (0.5, 0.4567, -0.4261), (0.4257, 0.4567, -0.4261), (0.4257, -0.4567, -0.4261), (0.4257, 0.4095, 0.4835), (0.4257, -0.4095, 0.4835), (0.4257, -0.4095, -0.4835), (0.4257, 0.4095, -0.4835), (-0.1286, -0.419, -0.4261), (-0.1286, -0.419, 0.4261), (-0.1286, 0.419, 0.4261), (-0.1286, 0.419, -0.4261), (0.4257, 0.419, -0.4261), (0.4257, -0.419, -0.4261), (0.4257, -0.419, 0.4261), (0.4257, 0.419, 0.4261), (0.4257, 0.4095, 0.483), (0.4257, -0.419, 0.483), (0.4257, -0.4095, 0.483), (0.4257, 0.419, 0.483), (0.4257, 0.419, -0.483), (0.4257, 0.4095, -0.483), (0.4257, -0.419, -0.483), (0.4257, -0.4095, -0.483), (-0.4143, -0.4095, 0.483), (-0.4143, -0.4095, -0.483), (-0.4143, 0.4095, -0.483), (-0.4143, 0.4095, 0.483)], [], [(0, 1, 3, 2), (17, 18, 12, 2, 3, 14, 19, 16), (26, 28, 19, 14, 8, 21, 27, 29), (34, 35, 20, 4, 12, 18, 37, 36), (22, 21, 8, 1, 0, 4, 20, 23), (2, 12, 4, 0), (14, 3, 1, 8), (22, 23, 44, 45), (47, 17, 16, 46), (38, 37, 18, 17, 47, 48), (44, 23, 20, 35, 39, 49), (31, 27, 21, 22, 45, 50), (46, 16, 19, 28, 30, 51), (54, 41, 40, 52, 55, 51, 30, 25, 24, 31, 50, 53), (24, 29, 27, 31), (28, 26, 25, 30), (24, 25, 26, 29), (57, 43, 42, 59, 58, 49, 39, 32, 33, 38, 48, 56), (38, 33, 36, 37), (34, 32, 39, 35), (33, 32, 34, 36), (42, 13, 15, 41, 54, 60, 61, 59), (13, 7, 11, 15), (52, 40, 11, 7, 43, 57, 62, 63), (7, 13, 42, 43), (15, 11, 40, 41), (45, 44, 49, 58, 9, 10, 53, 50), (60, 10, 9, 61), (5, 6, 63, 62), (48, 47, 46, 51, 55, 6, 5, 56), (61, 9, 58, 59), (57, 56, 5, 62), (53, 10, 60, 54), (6, 55, 52, 63)])
_uv = me_cube_017.uv_layers.new(name='UVMap')
_uv.uv.foreach_set('vector', [0.375, 0.0, 0.625, 0.0, 0.625, 0.25, 0.375, 0.25, 0.3935, 0.3429, 0.3935, 0.5, 0.375, 0.5, 0.375, 0.25, 0.625, 0.25, 0.625, 0.5, 0.6065, 0.5, 0.6065, 0.3429, 0.623, 0.5108, 0.6065, 0.5108, 0.6065, 0.5, 0.625, 0.5, 0.625, 0.75, 0.6065, 0.75, 0.6065, 0.7392, 0.623, 0.7392, 0.377, 0.7392, 0.3935, 0.7392, 0.3935, 0.75, 0.375, 0.75, 0.375, 0.5, 0.3935, 0.5, 0.3935, 0.5108, 0.377, 0.5108, 0.6065, 0.9071, 0.6065, 0.75, 0.625, 0.75, 0.625, 1.0, 0.375, 1.0, 0.375, 0.75, 0.3935, 0.75, 0.3935, 0.9071, 0.125, 0.5, 0.375, 0.5, 0.375, 0.75, 0.125, 0.75, 0.625, 0.5, 0.875, 0.5, 0.875, 0.75, 0.625, 0.75, 0.625, 0.0375, 0.375, 0.0375, 0.375, 0.05167, 0.625, 0.05167, 0.375, 0.1983, 0.375, 0.2125, 0.625, 0.2125, 0.625, 0.1983, 0.3359, 0.5451, 0.3641, 0.5451, 0.3641, 0.5375, 0.125, 0.5375, 0.125, 0.5517, 0.3359, 0.5517, 0.125, 0.6983, 0.125, 0.7125, 0.3641, 0.7125, 0.3641, 0.7049, 0.3359, 0.7049, 0.3359, 0.6983, 0.6641, 0.7049, 0.6359, 0.7049, 0.6359, 0.7125, 0.875, 0.7125, 0.875, 0.6983, 0.6641, 0.6983, 0.875, 0.5517, 0.875, 0.5375, 0.6359, 0.5375, 0.6359, 0.5451, 0.6641, 0.5451, 0.6641, 0.5517, 0.5663, 0.5236, 0.5682, 0.5236, 0.5682, 0.7264, 0.5663, 0.7264, 0.5663, 0.7288, 0.3769, 0.7288, 0.3769, 0.7381, 0.5962, 0.7381, 0.5962, 0.5119, 0.3769, 0.5119, 0.3769, 0.5212, 0.5663, 0.5212, 0.625, 0.4907, 0.625, 0.2502, 0.4214, 0.2502, 0.4214, 0.4907, 0.4214, 0.9998, 0.625, 0.9998, 0.625, 0.7593, 0.4214, 0.7593, 0.6343, 0.5, 0.6343, 0.75, 0.8748, 0.75, 0.8748, 0.5, 0.4337, 0.7264, 0.4318, 0.7264, 0.4318, 0.5236, 0.4337, 0.5236, 0.4337, 0.5212, 0.6231, 0.5212, 0.6231, 0.5119, 0.4038, 0.5119, 0.4038, 0.7381, 0.6231, 0.7381, 0.6231, 0.7288, 0.4337, 0.7288, 0.4214, 0.4907, 0.625, 0.4907, 0.625, 0.2502, 0.4214, 0.2502, 0.625, 0.9998, 0.625, 0.7593, 0.4214, 0.7593, 0.4214, 0.9998, 0.6343, 0.5, 0.6343, 0.75, 0.8748, 0.75, 0.8748, 0.5, 0.375, 0.4808, 0.375, 0.5, 0.625, 0.5, 0.625, 0.4808, 0.6249, 0.4808, 0.6249, 0.4999, 0.3751, 0.4999, 0.3751, 0.4808, 0.375, 0.5, 0.375, 0.75, 0.625, 0.75, 0.625, 0.5, 0.6249, 0.7692, 0.625, 0.7692, 0.625, 0.75, 0.375, 0.75, 0.375, 0.7692, 0.3751, 0.7692, 0.3751, 0.7501, 0.6249, 0.7501, 0.375, 0.75, 0.375, 0.5, 0.3558, 0.5, 0.3558, 0.75, 0.625, 0.5, 0.625, 0.75, 0.6442, 0.75, 0.6442, 0.5, 0.6103, 0.4935, 0.3897, 0.4935, 0.3897, 0.4809, 0.375, 0.4809, 0.375, 0.5, 0.625, 0.5, 0.625, 0.4809, 0.6103, 0.4809, 0.625, 0.5028, 0.625, 0.5, 0.375, 0.5, 0.375, 0.5028, 0.375, 0.75, 0.625, 0.75, 0.625, 0.7472, 0.375, 0.7472, 0.3897, 0.7691, 0.3897, 0.7565, 0.6103, 0.7565, 0.6103, 0.7691, 0.625, 0.7691, 0.625, 0.75, 0.375, 0.75, 0.375, 0.7691, 0.375, 0.5028, 0.375, 0.5, 0.3559, 0.5, 0.3559, 0.5028, 0.3559, 0.7472, 0.3559, 0.75, 0.375, 0.75, 0.375, 0.7472, 0.6441, 0.5, 0.625, 0.5, 0.625, 0.5028, 0.6441, 0.5028, 0.625, 0.75, 0.6441, 0.75, 0.6441, 0.7472, 0.625, 0.7472])
me_cube_017.update()
me_cube_002 = bpy.data.meshes.new('Cube.002')
me_cube_002.from_pydata([(-0.5, -0.5, -0.5), (-0.4143, -0.482, -0.05238), (-0.4143, -0.466, 0.02381), (-0.5, -0.5, 0.5), (-0.4143, -0.098, -0.05238), (-0.5, 0.5, -0.5), (-0.4143, -0.114, 0.02381), (-0.5, 0.5, 0.5), (0.5, -0.5, -0.5), (0.5, -0.5, 0.5), (0.5, 0.5, -0.5), (0.5, 0.5, 0.5), (-0.4143, -0.114, 0.5), (-0.4143, -0.466, 0.5), (0.5, -0.482, 0.5), (0.5, -0.098, 0.5), (0.5, -0.482, -0.05238), (0.5, -0.098, -0.05238), (-0.4143, -0.482, 0.5), (-0.4143, -0.098, 0.5), (-0.4143, -0.4563, 0.5), (-0.4143, -0.4569, 0.4876), (0.3205, -0.098, 0.5), (-0.4143, -0.466, 0.2913), (-0.4143, -0.4712, 0.1792), (-0.006896, -0.098, 0.2539)], [], [(0, 3, 7, 5), (5, 7, 11, 10), (9, 8, 10, 11, 15, 17, 16, 14), (8, 9, 3, 0), (5, 10, 8, 0), (15, 11, 7, 3, 9, 14, 18, 13, 20, 12, 19, 22), (2, 6, 12, 20, 21, 13, 23), (21, 20, 13), (13, 18, 1, 4, 19, 12, 6, 2, 24, 23), (2, 23, 24), (19, 4, 17, 15, 22, 25), (22, 19, 25), (16, 1, 18, 14), (17, 4, 1, 16)])
_uv = me_cube_002.uv_layers.new(name='UVMap')
_uv.uv.foreach_set('vector', [0.375, 0.0, 0.625, 0.0, 0.625, 0.25, 0.375, 0.25, 0.375, 0.25, 0.625, 0.25, 0.625, 0.5, 0.375, 0.5, 0.625, 0.75, 0.375, 0.75, 0.375, 0.5, 0.625, 0.5, 0.625, 0.6495, 0.4869, 0.6495, 0.4869, 0.7455, 0.625, 0.7455, 0.375, 0.75, 0.625, 0.75, 0.625, 1.0, 0.375, 1.0, 0.125, 0.5, 0.375, 0.5, 0.375, 0.75, 0.125, 0.75, 0.625, 0.6495, 0.625, 0.5, 0.875, 0.5, 0.875, 0.75, 0.625, 0.75, 0.625, 0.7455, 0.8536, 0.7455, 0.8536, 0.7415, 0.8536, 0.7391, 0.8536, 0.6535, 0.8536, 0.6495, 0.6699, 0.6495, 0.375, 0.0, 0.375, 0.25, 0.3897, 0.25, 0.3897, 0.006902, 0.3893, 0.006493, 0.3897, 0.0, 0.3833, 0.0, 0.3893, 0.006493, 0.3897, 0.006902, 0.3897, 0.0, 0.3917, 0.01042, 0.3917, 0.0, 0.375, 0.0, 0.375, 0.25, 0.3917, 0.25, 0.3917, 0.2396, 0.3773, 0.2396, 0.3773, 0.01042, 0.382, 0.007018, 0.3854, 0.01042, 0.3773, 0.01042, 0.3854, 0.01042, 0.382, 0.007018, 0.3917, 0.25, 0.375, 0.25, 0.375, 0.2708, 0.3917, 0.2708, 0.3917, 0.2667, 0.3843, 0.2593, 0.3917, 0.2667, 0.3917, 0.25, 0.3843, 0.2593, 0.375, 0.9792, 0.375, 1.0, 0.3917, 1.0, 0.3917, 0.9792, 0.1458, 0.5, 0.125, 0.5, 0.125, 0.75, 0.1458, 0.75])
me_cube_002.update()
me_cube = bpy.data.meshes.new('Cube')
me_cube.from_pydata([(-0.5, -0.5, -0.5), (-0.5, -0.5, 0.5), (-0.5, 0.5, -0.5), (-0.5, 0.5, 0.5), (0.5, -0.5, -0.5), (0.4143, -0.482, -0.05238), (0.5, -0.5, 0.5), (0.5, 0.5, -0.5), (0.4143, -0.098, -0.05238), (0.5, 0.5, 0.5), (-0.5, -0.482, -0.05238), (-0.5, -0.482, 0.5), (-0.5, -0.098, 0.5), (-0.5, -0.098, -0.05238), (0.4143, -0.098, 0.5), (0.4143, -0.482, 0.5)], [], [(3, 2, 0, 1, 11, 10, 13, 12), (2, 3, 9, 7), (7, 9, 6, 4), (4, 6, 1, 0), (2, 7, 4, 0), (11, 1, 6, 9, 3, 12, 14, 15), (12, 13, 8, 14), (8, 5, 15, 14), (5, 10, 11, 15), (10, 5, 8, 13)])
_uv = me_cube.uv_layers.new(name='UVMap')
_uv.uv.foreach_set('vector', [0.625, 0.25, 0.375, 0.25, 0.375, 0.0, 0.625, 0.0, 0.625, 0.0045, 0.4869, 0.0045, 0.4869, 0.1005, 0.625, 0.1005, 0.375, 0.25, 0.625, 0.25, 0.625, 0.5, 0.375, 0.5, 0.375, 0.5, 0.625, 0.5, 0.625, 0.75, 0.375, 0.75, 0.375, 0.75, 0.625, 0.75, 0.625, 1.0, 0.375, 1.0, 0.125, 0.5, 0.375, 0.5, 0.375, 0.75, 0.125, 0.75, 0.875, 0.7455, 0.875, 0.75, 0.625, 0.75, 0.625, 0.5, 0.875, 0.5, 0.875, 0.6495, 0.6464, 0.6495, 0.6464, 0.7455, 0.3917, 0.4792, 0.375, 0.4792, 0.375, 0.5, 0.3917, 0.5, 0.375, 0.5, 0.375, 0.75, 0.3917, 0.75, 0.3917, 0.5, 0.375, 0.75, 0.375, 0.7708, 0.3917, 0.7708, 0.3917, 0.75, 0.3542, 0.75, 0.375, 0.75, 0.375, 0.5, 0.3542, 0.5])
me_cube.update()

# ---- objects
ob_face = bpy.data.objects.new('Face', me_cube_010)
ob_frame_top = bpy.data.objects.new('frame top', me_cube_012)
ob_frame_bottom = bpy.data.objects.new('frame bottom', me_cube_013)
ob_frame_rignt = bpy.data.objects.new('frame rignt', me_cube_014)
ob_frame_left = bpy.data.objects.new('frame left', me_cube_017)
ob_framew_right_stand = bpy.data.objects.new('framew right stand', me_cube_002)
ob_frame_left_stand = bpy.data.objects.new('frame left stand', me_cube)

# ---- transforms, parenting, visibility, modifiers, constraints
ob_face.location = (0.0, 0.0, -200.0)
ob_face.scale = (384.0, 17.5, 170.0)
ob_frame_top.location = (0.0, 0.0, 81.5)
ob_frame_top.scale = (325.0, 21.0, 13.0)
ob_frame_top.show_wire = True
ob_frame_bottom.location = (0.0, 0.0, -81.5)
ob_frame_bottom.scale = (325.0, 21.0, 13.0)
ob_frame_bottom.show_wire = True
ob_frame_rignt.location = (-177.5, 0.0, 0.0)
ob_frame_rignt.scale = (35.0, 21.0, 176.0)
ob_frame_rignt.show_wire = True
ob_frame_left.location = (177.5, 0.0, 0.0)
ob_frame_left.rotation_euler = (0.0, 0.0, 3.142)
ob_frame_left.scale = (35.0, 21.0, 176.0)
ob_frame_left.show_wire = True
ob_framew_right_stand.location = (-177.5, 14.5, -85.5)
ob_framew_right_stand.scale = (35.0, 50.0, 21.0)
ob_frame_left_stand.location = (177.5, 14.5, -85.5)
ob_frame_left_stand.scale = (35.0, 50.0, 21.0)

# ---- collection membership
col_collection.objects.link(ob_face)
col_collection.objects.link(ob_frame_top)
col_collection.objects.link(ob_frame_bottom)
col_collection.objects.link(ob_frame_rignt)
col_collection.objects.link(ob_frame_left)
col_collection.objects.link(ob_framew_right_stand)
col_collection.objects.link(ob_frame_left_stand)

# ---- scene / render settings (as saved in the file)
scene.frame_start = 1; scene.frame_end = 250; scene.frame_set(0)
scene.render.engine = 'BLENDER_EEVEE_NEXT'
scene.cycles.sampling_pattern = 'TABULATED_SOBOL'
scene.view_settings.view_transform = 'Filmic'
bpy.context.view_layer.update()

# ---- added for rendering (the .blend has no active camera and no usable light): camera, sun
cam_auto = bpy.data.cameras.new('AutoCamera')
cam_auto.lens = 50.0
cam_auto.sensor_width = 36.0
cam_auto.clip_end = 8800.27
ob_auto_camera = bpy.data.objects.new('AutoCamera', cam_auto)
scene.collection.objects.link(ob_auto_camera)
ob_auto_camera.location = (501.442, -587.23, 302.654)
ob_auto_camera.rotation_euler = (1.09748, -7.21219e-08, 0.694738)
scene.camera = ob_auto_camera
light_auto_sun = bpy.data.lights.new('AutoSun', 'SUN')
light_auto_sun.energy = 3.0
light_auto_sun.angle = 0.0523599
ob_auto_sun = bpy.data.objects.new('AutoSun', light_auto_sun)
scene.collection.objects.link(ob_auto_sun)
ob_auto_sun.rotation_euler = (0.872665, 0.174533, 0.523599)
bpy.context.view_layer.update()
